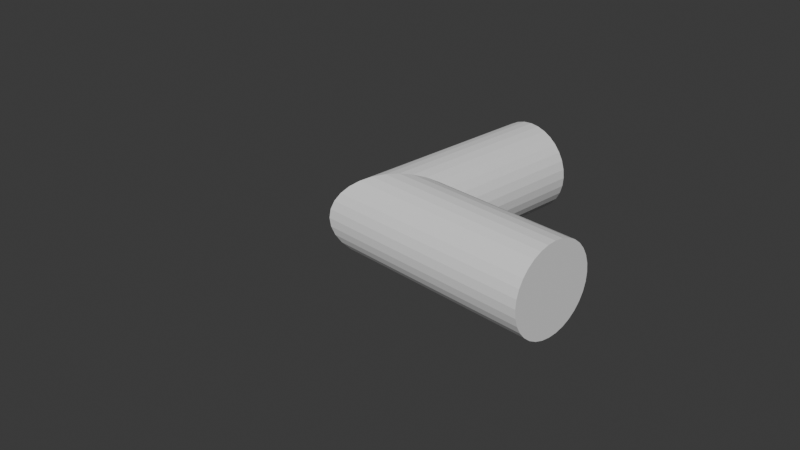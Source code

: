 # Source: branch_l.blend  (saved by Blender 4.4.30; exported with 4.5.12 LTS)
import bpy
from mathutils import Matrix  # noqa: F401  (used for matrix-valued properties, if any)

bpy.ops.wm.read_factory_settings(use_empty=True)
scene = bpy.context.scene
scene.name = 'Scene'

# ---- collections
col_collection = bpy.data.collections.new('Collection'); scene.collection.children.link(col_collection)

# ---- world
world_world = bpy.data.worlds.new('World'); scene.world = world_world
world_world.use_nodes = True; world_world.node_tree.nodes.clear()
_N = world_world.node_tree.nodes; _L = world_world.node_tree.links
n0 = _N.new('ShaderNodeOutputWorld'); n0.name = 'World Output'; n0.location = (300, 300)
n1 = _N.new('ShaderNodeBackground'); n1.name = 'Background'; n1.location = (10, 300)
n1.inputs[0].default_value = (0.05088, 0.05088, 0.05088, 1.0)
_L.new(n1.outputs[0], n0.inputs[0])
n0.is_active_output = True
world_world.color = (0.05088, 0.05088, 0.05088)
world_world.sun_shadow_jitter_overblur = 0.0

# ---- cameras
cam_camera = bpy.data.cameras.new('Camera')
cam_camera.clip_end = 100.0
cam_camera.ortho_scale = 7.314

# ---- meshes
me_cylinder_005 = bpy.data.meshes.new('Cylinder.005')
me_cylinder_005.from_pydata([(0.0, 1.0, 0.0), (0.1951, 0.9808, 0.04877), (0.3827, 0.9239, 0.09567), (0.5556, 0.8315, 0.1389), (0.7071, 0.7071, 0.1768), (0.8315, 0.5556, 0.2079), (0.9239, 0.3827, 0.231), (0.9808, 0.1951, 0.2452), (1.0, 0.0, 0.25), (0.9808, -0.1951, 0.2452), (0.9239, -0.3827, 0.231), (0.8315, -0.5556, 0.2079), (0.7071, -0.7071, 0.1768), (0.5556, -0.8315, 0.1389), (0.3827, -0.9239, 0.09567), (0.1951, -0.9808, 0.04877), (0.0, -1.0, 0.0), (-0.1951, -0.9808, -0.04877), (-0.1951, -0.9808, 0.04877), (-0.3827, -0.9239, -0.09567), (-0.3827, -0.9239, 0.09567), (-0.5556, -0.8315, -0.1389), (-0.5556, -0.8315, 0.1389), (-0.7071, -0.7071, -0.1768), (-0.7071, -0.7071, 0.1768), (-0.8315, -0.5556, -0.2079), (-0.8315, -0.5556, 0.2079), (-0.9239, -0.3827, -0.231), (-0.9239, -0.3827, 0.231), (-0.9808, -0.1951, -0.2452), (-0.9808, -0.1951, 0.2452), (-1.0, 0.0, -0.25), (-1.0, 0.0, 0.25), (-0.9808, 0.1951, -0.2452), (-0.9808, 0.1951, 0.2452), (-0.9239, 0.3827, -0.231), (-0.9239, 0.3827, 0.231), (-0.8315, 0.5556, -0.2079), (-0.8315, 0.5556, 0.2079), (-0.7071, 0.7071, -0.1768), (-0.7071, 0.7071, 0.1768), (-0.5556, 0.8315, -0.1389), (-0.5556, 0.8315, 0.1389), (-0.3827, 0.9239, -0.09567), (-0.3827, 0.9239, 0.09567), (-0.1951, 0.9808, -0.04877), (-0.1951, 0.9808, 0.04877), (4.0, 1.0, -5.464e-08), (4.0, 0.9808, -0.04877), (4.0, 0.9239, -0.09567), (4.0, 0.8315, -0.1389), (4.0, 0.7071, -0.1768), (4.0, 0.5556, -0.2079), (4.0, 0.3827, -0.231), (4.0, 0.1951, -0.2452), (4.0, -2.186e-07, -0.25), (4.0, -0.1951, -0.2452), (4.0, -0.3827, -0.231), (4.0, -0.5556, -0.2079), (4.0, -0.7071, -0.1768), (4.0, -0.8315, -0.1389), (4.0, -0.9239, -0.09567), (4.0, -0.9808, -0.04877), (4.0, -1.0, -3.278e-08), (4.0, -0.9808, 0.04877), (4.0, -0.9239, 0.09567), (4.0, -0.8315, 0.1389), (4.0, -0.7071, 0.1768), (4.0, -0.5556, 0.2079), (4.0, -0.3827, 0.231), (4.0, -0.1951, 0.2452), (4.0, -1.311e-07, 0.25), (4.0, 0.1951, 0.2452), (4.0, 0.3827, 0.231), (4.0, 0.5556, 0.2079), (4.0, 0.7071, 0.1768), (4.0, 0.8315, 0.1389), (4.0, 0.9239, 0.09567), (4.0, 0.9808, 0.04877), (4.371e-08, 1.0, -1.093e-08), (0.1951, 0.9808, -0.04877), (0.3827, 0.9239, -0.09567), (0.5556, 0.8315, -0.1389), (0.7071, 0.7071, -0.1768), (0.8315, 0.5556, -0.2079), (0.9239, 0.3827, -0.231), (0.9808, 0.1951, -0.2452), (1.0, -8.742e-08, -0.25), (0.9808, -0.1951, -0.2452), (0.9239, -0.3827, -0.231), (0.8315, -0.5556, -0.2079), (0.7071, -0.7071, -0.1768), (0.5556, -0.8315, -0.1389), (0.3827, -0.9239, -0.09567), (0.1951, -0.9808, -0.04877), (-4.371e-08, -1.0, 1.093e-08), (0.1951, -0.9808, 0.04877), (0.3827, -0.9239, 0.09567), (0.5556, -0.8315, 0.1389), (0.7071, -0.7071, 0.1768), (0.8315, -0.5556, 0.2079), (0.9239, -0.3827, 0.231), (0.9808, -0.1951, 0.2452), (1.0, -3.553e-15, 0.25), (0.9808, 0.1951, 0.2452), (0.9239, 0.3827, 0.231), (0.8315, 0.5556, 0.2079), (0.7071, 0.7071, 0.1768), (0.5556, 0.8315, 0.1389), (0.3827, 0.9239, 0.09567), (0.1951, 0.9808, 0.04877), (0.0, 1.0, -1.0), (0.1951, 0.9808, -1.0), (0.3827, 0.9239, -1.0), (0.5556, 0.8315, -1.0), (0.7071, 0.7071, -1.0), (0.8315, 0.5556, -1.0), (0.9239, 0.3827, -1.0), (0.9808, 0.1951, -1.0), (1.0, 0.0, -1.0), (0.9808, -0.1951, -1.0), (0.9239, -0.3827, -1.0), (0.8315, -0.5556, -1.0), (0.7071, -0.7071, -1.0), (0.5556, -0.8315, -1.0), (0.3827, -0.9239, -1.0), (0.1951, -0.9808, -1.0), (0.0, -1.0, -1.0), (-0.1951, -0.9808, -1.0), (-0.3827, -0.9239, -1.0), (-0.5556, -0.8315, -1.0), (-0.7071, -0.7071, -1.0), (-0.8315, -0.5556, -1.0), (-0.9239, -0.3827, -1.0), (-0.9808, -0.1951, -1.0), (-1.0, 0.0, -1.0), (-0.9808, 0.1951, -1.0), (-0.9239, 0.3827, -1.0), (-0.8315, 0.5556, -1.0), (-0.7071, 0.7071, -1.0), (-0.5556, 0.8315, -1.0), (-0.3827, 0.9239, -1.0), (-0.1951, 0.9808, -1.0), (0.0, 1.0, 0.0), (0.1951, 0.9808, -0.04877), (0.3827, 0.9239, -0.09567), (0.5556, 0.8315, -0.1389), (0.7071, 0.7071, -0.1768), (0.8315, 0.5556, -0.2079), (0.9239, 0.3827, -0.231), (0.9808, 0.1951, -0.2452), (1.0, 0.0, -0.25), (0.9808, -0.1951, -0.2452), (0.9239, -0.3827, -0.231), (0.8315, -0.5556, -0.2079), (0.7071, -0.7071, -0.1768), (0.5556, -0.8315, -0.1389), (0.3827, -0.9239, -0.09567), (0.1951, -0.9808, -0.04877), (0.0, -1.0, 0.0), (-0.1951, -0.9808, -0.04877), (-0.3827, -0.9239, -0.09567), (-0.5556, -0.8315, -0.1389), (-0.7071, -0.7071, -0.1768), (-0.8315, -0.5556, -0.2079), (-0.9239, -0.3827, -0.231), (-0.9808, -0.1951, -0.2452), (-1.0, 0.0, -0.25), (-0.9808, 0.1951, -0.2452), (-0.9239, 0.3827, -0.231), (-0.8315, 0.5556, -0.2079), (-0.7071, 0.7071, -0.1768), (-0.5556, 0.8315, -0.1389), (-0.3827, 0.9239, -0.09567), (-0.1951, 0.9808, -0.04877)], [], [(16, 18, 17), (20, 19, 17, 18), (22, 21, 19, 20), (24, 23, 21, 22), (24, 26, 25, 23), (26, 28, 27, 25), (28, 30, 29, 27), (30, 32, 31, 29), (32, 34, 33, 31), (33, 34, 36, 35), (35, 36, 38, 37), (37, 38, 40, 39), (39, 40, 42, 41), (41, 42, 44, 43), (43, 44, 46, 45), (45, 46, 0), (16, 15, 18), (18, 15, 14, 20), (20, 14, 13, 22), (22, 13, 12, 24), (24, 12, 11, 26), (26, 11, 10, 28), (28, 10, 9, 30), (30, 9, 8, 32), (32, 8, 7, 34), (34, 7, 6, 36), (36, 6, 5, 38), (38, 5, 4, 40), (40, 4, 3, 42), (42, 3, 2, 44), (44, 2, 1, 46), (0, 46, 1), (47, 48, 80, 79), (48, 49, 81, 80), (49, 50, 82, 81), (50, 51, 83, 82), (83, 51, 52, 84), (84, 52, 53, 85), (85, 53, 54, 86), (86, 54, 55, 87), (87, 55, 56, 88), (88, 56, 57, 89), (89, 57, 58, 90), (90, 58, 59, 91), (91, 59, 60, 92), (92, 60, 61, 93), (93, 61, 62, 94), (94, 62, 63, 95), (95, 63, 64, 96), (96, 64, 65, 97), (97, 65, 66, 98), (98, 66, 67, 99), (67, 68, 100, 99), (68, 69, 101, 100), (69, 70, 102, 101), (70, 71, 103, 102), (71, 72, 104, 103), (72, 73, 105, 104), (73, 74, 106, 105), (74, 75, 107, 106), (75, 76, 108, 107), (76, 77, 109, 108), (51, 50, 49, 48, 47, 78, 77, 76, 75, 74, 73, 72, 71, 70, 69, 68, 67, 66, 65, 64, 63, 62, 61, 60, 59, 58, 57, 56, 55, 54, 53, 52), (77, 78, 110, 109), (78, 47, 79, 110), (112, 111, 143, 144), (113, 112, 144, 145), (114, 113, 145, 146), (115, 114, 146, 147), (148, 116, 115, 147), (149, 117, 116, 148), (150, 118, 117, 149), (151, 119, 118, 150), (152, 120, 119, 151), (153, 121, 120, 152), (154, 122, 121, 153), (155, 123, 122, 154), (156, 124, 123, 155), (157, 125, 124, 156), (158, 126, 125, 157), (159, 127, 126, 158), (160, 128, 127, 159), (161, 129, 128, 160), (162, 130, 129, 161), (163, 131, 130, 162), (132, 131, 163, 164), (133, 132, 164, 165), (134, 133, 165, 166), (135, 134, 166, 167), (136, 135, 167, 168), (137, 136, 168, 169), (138, 137, 169, 170), (139, 138, 170, 171), (140, 139, 171, 172), (141, 140, 172, 173), (142, 141, 173, 174), (111, 142, 174, 143), (142, 111, 112, 113, 114, 115, 116, 117, 118, 119, 120, 121, 122, 123, 124, 125, 126, 127, 128, 129, 130, 131, 132, 133, 134, 135, 136, 137, 138, 139, 140, 141), (159, 158, 160), (160, 158, 157, 161)])
_uv = me_cylinder_005.uv_layers.new(name='UVMap')
_uv.uv.foreach_set('vector', [0.5, 0.75, 0.4688, 0.7622, 0.4688, 0.7378, 0.4375, 0.7739, 0.4375, 0.7261, 0.4688, 0.7378, 0.4688, 0.7622, 0.4062, 0.7847, 0.4062, 0.7153, 0.4375, 0.7261, 0.4375, 0.7739, 0.375, 0.7942, 0.375, 0.7058, 0.4062, 0.7153, 0.4062, 0.7847, 0.375, 0.7942, 0.3438, 0.802, 0.3438, 0.698, 0.375, 0.7058, 0.3438, 0.802, 0.3125, 0.8077, 0.3125, 0.6923, 0.3438, 0.698, 0.3125, 0.8077, 0.2812, 0.8113, 0.2812, 0.6887, 0.3125, 0.6923, 0.2812, 0.8113, 0.25, 0.8125, 0.25, 0.6875, 0.2812, 0.6887, 0.25, 0.8125, 0.2188, 0.8113, 0.2188, 0.6887, 0.25, 0.6875, 0.2188, 0.6887, 0.2188, 0.8113, 0.1875, 0.8077, 0.1875, 0.6923, 0.1875, 0.6923, 0.1875, 0.8077, 0.1562, 0.802, 0.1562, 0.698, 0.1562, 0.698, 0.1562, 0.802, 0.125, 0.7942, 0.125, 0.7058, 0.125, 0.7058, 0.125, 0.7942, 0.09375, 0.7847, 0.09375, 0.7153, 0.09375, 0.7153, 0.09375, 0.7847, 0.0625, 0.7739, 0.0625, 0.7261, 0.0625, 0.7261, 0.0625, 0.7739, 0.03125, 0.7622, 0.03125, 0.7378, 0.03125, 0.7378, 0.03125, 0.7622, 0.0, 0.75, 0.5, 0.75, 0.4688, 0.7622, 0.4688, 0.7378, 0.4688, 0.7378, 0.4688, 0.7622, 0.4375, 0.7739, 0.4375, 0.7261, 0.4375, 0.7261, 0.4375, 0.7739, 0.4062, 0.7847, 0.4062, 0.7153, 0.4062, 0.7153, 0.4062, 0.7847, 0.375, 0.7942, 0.375, 0.7058, 0.375, 0.7058, 0.375, 0.7942, 0.3438, 0.802, 0.3438, 0.698, 0.3438, 0.698, 0.3438, 0.802, 0.3125, 0.8077, 0.3125, 0.6923, 0.3125, 0.6923, 0.3125, 0.8077, 0.2812, 0.8113, 0.2812, 0.6887, 0.2812, 0.6887, 0.2812, 0.8113, 0.25, 0.8125, 0.25, 0.6875, 0.25, 0.6875, 0.25, 0.8125, 0.2188, 0.8113, 0.2188, 0.6887, 0.2188, 0.6887, 0.2188, 0.8113, 0.1875, 0.8077, 0.1875, 0.6923, 0.1875, 0.6923, 0.1875, 0.8077, 0.1562, 0.802, 0.1562, 0.698, 0.1562, 0.698, 0.1562, 0.802, 0.125, 0.7942, 0.125, 0.7058, 0.125, 0.7058, 0.125, 0.7942, 0.09375, 0.7847, 0.09375, 0.7153, 0.09375, 0.7153, 0.09375, 0.7847, 0.0625, 0.7739, 0.0625, 0.7261, 0.0625, 0.7261, 0.0625, 0.7739, 0.03125, 0.7622, 0.03125, 0.7378, 0.0, 0.75, 0.03125, 0.7378, 0.03125, 0.7622, 1.0, 1.0, 0.9688, 1.0, 0.9688, 0.7622, 1.0, 0.75, 0.9688, 1.0, 0.9375, 1.0, 0.9375, 0.7739, 0.9688, 0.7622, 0.9375, 1.0, 0.9062, 1.0, 0.9062, 0.7847, 0.9375, 0.7739, 0.9062, 1.0, 0.875, 1.0, 0.875, 0.7942, 0.9062, 0.7847, 0.875, 0.7942, 0.875, 1.0, 0.8438, 1.0, 0.8438, 0.802, 0.8438, 0.802, 0.8438, 1.0, 0.8125, 1.0, 0.8125, 0.8077, 0.8125, 0.8077, 0.8125, 1.0, 0.7812, 1.0, 0.7812, 0.8113, 0.7812, 0.8113, 0.7812, 1.0, 0.75, 1.0, 0.75, 0.8125, 0.75, 0.8125, 0.75, 1.0, 0.7188, 1.0, 0.7188, 0.8113, 0.7188, 0.8113, 0.7188, 1.0, 0.6875, 1.0, 0.6875, 0.8077, 0.6875, 0.8077, 0.6875, 1.0, 0.6562, 1.0, 0.6562, 0.802, 0.6562, 0.802, 0.6562, 1.0, 0.625, 1.0, 0.625, 0.7942, 0.625, 0.7942, 0.625, 1.0, 0.5938, 1.0, 0.5938, 0.7847, 0.5938, 0.7847, 0.5938, 1.0, 0.5625, 1.0, 0.5625, 0.7739, 0.5625, 0.7739, 0.5625, 1.0, 0.5312, 1.0, 0.5312, 0.7622, 0.5312, 0.7622, 0.5312, 1.0, 0.5, 1.0, 0.5, 0.75, 0.5, 0.75, 0.5, 1.0, 0.4688, 1.0, 0.4688, 0.7622, 0.4688, 0.7622, 0.4688, 1.0, 0.4375, 1.0, 0.4375, 0.7739, 0.4375, 0.7739, 0.4375, 1.0, 0.4062, 1.0, 0.4062, 0.7847, 0.4062, 0.7847, 0.4062, 1.0, 0.375, 1.0, 0.375, 0.7942, 0.375, 1.0, 0.3438, 1.0, 0.3438, 0.802, 0.375, 0.7942, 0.3438, 1.0, 0.3125, 1.0, 0.3125, 0.8077, 0.3438, 0.802, 0.3125, 1.0, 0.2812, 1.0, 0.2812, 0.8113, 0.3125, 0.8077, 0.2812, 1.0, 0.25, 1.0, 0.25, 0.8125, 0.2812, 0.8113, 0.25, 1.0, 0.2188, 1.0, 0.2188, 0.8113, 0.25, 0.8125, 0.2188, 1.0, 0.1875, 1.0, 0.1875, 0.8077, 0.2188, 0.8113, 0.1875, 1.0, 0.1562, 1.0, 0.1562, 0.802, 0.1875, 0.8077, 0.1562, 1.0, 0.125, 1.0, 0.125, 0.7942, 0.1562, 0.802, 0.125, 1.0, 0.09375, 1.0, 0.09375, 0.7847, 0.125, 0.7942, 0.09375, 1.0, 0.0625, 1.0, 0.0625, 0.7739, 0.09375, 0.7847, 0.4197, 0.4197, 0.3833, 0.4496, 0.3418, 0.4717, 0.2968, 0.4854, 0.25, 0.49, 0.2032, 0.4854, 0.1582, 0.4717, 0.1167, 0.4496, 0.08029, 0.4197, 0.05045, 0.3833, 0.02827, 0.3418, 0.01461, 0.2968, 0.01, 0.25, 0.01461, 0.2032, 0.02827, 0.1582, 0.05045, 0.1167, 0.08029, 0.08029, 0.1167, 0.05045, 0.1582, 0.02827, 0.2032, 0.01461, 0.25, 0.01, 0.2968, 0.01461, 0.3418, 0.02827, 0.3833, 0.05045, 0.4197, 0.08029, 0.4496, 0.1167, 0.4717, 0.1582, 0.4854, 0.2032, 0.49, 0.25, 0.4854, 0.2968, 0.4717, 0.3418, 0.4496, 0.3833, 0.0625, 1.0, 0.03125, 1.0, 0.03125, 0.7622, 0.0625, 0.7739, 0.03125, 1.0, 0.0, 1.0, 0.0, 0.75, 0.03125, 0.7622, 0.9688, 0.5, 1.0, 0.5, 1.0, 0.75, 0.9688, 0.7378, 0.9375, 0.5, 0.9688, 0.5, 0.9688, 0.7378, 0.9375, 0.7261, 0.9062, 0.5, 0.9375, 0.5, 0.9375, 0.7261, 0.9062, 0.7153, 0.875, 0.5, 0.9062, 0.5, 0.9062, 0.7153, 0.875, 0.7058, 0.8438, 0.698, 0.8438, 0.5, 0.875, 0.5, 0.875, 0.7058, 0.8125, 0.6923, 0.8125, 0.5, 0.8438, 0.5, 0.8438, 0.698, 0.7812, 0.6887, 0.7812, 0.5, 0.8125, 0.5, 0.8125, 0.6923, 0.75, 0.6875, 0.75, 0.5, 0.7812, 0.5, 0.7812, 0.6887, 0.7188, 0.6887, 0.7188, 0.5, 0.75, 0.5, 0.75, 0.6875, 0.6875, 0.6923, 0.6875, 0.5, 0.7188, 0.5, 0.7188, 0.6887, 0.6562, 0.698, 0.6562, 0.5, 0.6875, 0.5, 0.6875, 0.6923, 0.625, 0.7058, 0.625, 0.5, 0.6562, 0.5, 0.6562, 0.698, 0.5938, 0.7153, 0.5938, 0.5, 0.625, 0.5, 0.625, 0.7058, 0.5625, 0.7261, 0.5625, 0.5, 0.5938, 0.5, 0.5938, 0.7153, 0.5312, 0.7378, 0.5312, 0.5, 0.5625, 0.5, 0.5625, 0.7261, 0.5, 0.75, 0.5, 0.5, 0.5312, 0.5, 0.5312, 0.7378, 0.4688, 0.7378, 0.4688, 0.5, 0.5, 0.5, 0.5, 0.75, 0.4375, 0.7261, 0.4375, 0.5, 0.4688, 0.5, 0.4688, 0.7378, 0.4062, 0.7153, 0.4062, 0.5, 0.4375, 0.5, 0.4375, 0.7261, 0.375, 0.7058, 0.375, 0.5, 0.4062, 0.5, 0.4062, 0.7153, 0.3438, 0.5, 0.375, 0.5, 0.375, 0.7058, 0.3438, 0.698, 0.3125, 0.5, 0.3438, 0.5, 0.3438, 0.698, 0.3125, 0.6923, 0.2812, 0.5, 0.3125, 0.5, 0.3125, 0.6923, 0.2812, 0.6887, 0.25, 0.5, 0.2812, 0.5, 0.2812, 0.6887, 0.25, 0.6875, 0.2188, 0.5, 0.25, 0.5, 0.25, 0.6875, 0.2188, 0.6887, 0.1875, 0.5, 0.2188, 0.5, 0.2188, 0.6887, 0.1875, 0.6923, 0.1562, 0.5, 0.1875, 0.5, 0.1875, 0.6923, 0.1562, 0.698, 0.125, 0.5, 0.1562, 0.5, 0.1562, 0.698, 0.125, 0.7058, 0.09375, 0.5, 0.125, 0.5, 0.125, 0.7058, 0.09375, 0.7153, 0.0625, 0.5, 0.09375, 0.5, 0.09375, 0.7153, 0.0625, 0.7261, 0.03125, 0.5, 0.0625, 0.5, 0.0625, 0.7261, 0.03125, 0.7378, 0.0, 0.5, 0.03125, 0.5, 0.03125, 0.7378, 0.0, 0.75, 0.7032, 0.4854, 0.75, 0.49, 0.7968, 0.4854, 0.8418, 0.4717, 0.8833, 0.4496, 0.9197, 0.4197, 0.9496, 0.3833, 0.9717, 0.3418, 0.9854, 0.2968, 0.99, 0.25, 0.9854, 0.2032, 0.9717, 0.1582, 0.9496, 0.1167, 0.9197, 0.08029, 0.8833, 0.05045, 0.8418, 0.02827, 0.7968, 0.01461, 0.75, 0.01, 0.7032, 0.01461, 0.6582, 0.02827, 0.6167, 0.05045, 0.5803, 0.08029, 0.5504, 0.1167, 0.5283, 0.1582, 0.5146, 0.2032, 0.51, 0.25, 0.5146, 0.2968, 0.5283, 0.3418, 0.5504, 0.3833, 0.5803, 0.4197, 0.6167, 0.4496, 0.6582, 0.4717, 0.5, 0.75, 0.4688, 0.7378, 0.4688, 0.7622, 0.4688, 0.7622, 0.4688, 0.7378, 0.4375, 0.7261, 0.4375, 0.7739])
me_cylinder_005.update()

# ---- objects
ob_camera = bpy.data.objects.new('Camera', cam_camera)
ob_cylinder = bpy.data.objects.new('Cylinder', me_cylinder_005)

# ---- transforms, parenting, visibility, modifiers, constraints
ob_camera.location = (7.359, -6.926, 4.958)
ob_camera.rotation_euler = (1.109, 0.0, 0.8149)
ob_camera.lock_rotations_4d = False
ob_camera.empty_display_type = 'ARROWS'
ob_camera.color = (0.0, 0.0, 0.0, 0.0)
ob_camera.display_type = 'WIRE'
ob_camera.lineart.crease_threshold = 0.0
ob_cylinder.location = (0.0, 0.0, 0.0)
ob_cylinder.rotation_euler = (1.571, 0.0, 0.0)
ob_cylinder.scale = (0.5, 0.5, 2.0)

# ---- collection membership
col_collection.objects.link(ob_camera)
col_collection.objects.link(ob_cylinder)

# ---- scene / render settings (as saved in the file)
scene.camera = ob_camera
scene.frame_start = 1; scene.frame_end = 250; scene.frame_set(118)
scene.render.engine = 'BLENDER_EEVEE_NEXT'
bpy.context.view_layer.update()

# ---- added for rendering (the .blend has no usable light): sun
light_auto_sun = bpy.data.lights.new('AutoSun', 'SUN')
light_auto_sun.energy = 3.0
light_auto_sun.angle = 0.0523599
ob_auto_sun = bpy.data.objects.new('AutoSun', light_auto_sun)
scene.collection.objects.link(ob_auto_sun)
ob_auto_sun.rotation_euler = (0.872665, 0.174533, 0.523599)
bpy.context.view_layer.update()
